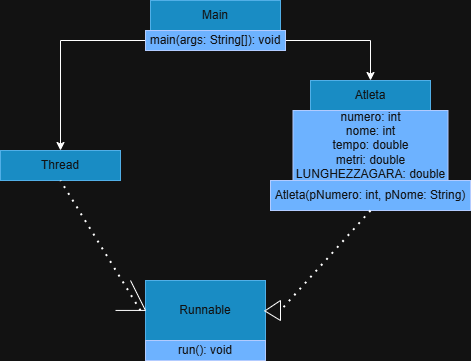

The diagram above was exported from draw.io. Its source (the exported page's mxGraphModel, read from the mxfile embedded in the PNG):
<mxGraphModel dx="912" dy="555" grid="1" gridSize="10" guides="1" tooltips="1" connect="1" arrows="1" fold="1" page="1" pageScale="1" pageWidth="827" pageHeight="1169" math="0" shadow="0">
  <root>
    <mxCell id="0" />
    <mxCell id="1" parent="0" />
    <mxCell id="x9bd0UXCKQL5KQHHtdcw-1" value="Main" style="rounded=0;whiteSpace=wrap;html=1;fillColor=#1ba1e2;fontColor=#ffffff;strokeColor=#006EAF;" parent="1" vertex="1">
      <mxGeometry x="180" y="70" width="130" height="30" as="geometry" />
    </mxCell>
    <mxCell id="x9bd0UXCKQL5KQHHtdcw-18" value="" style="edgeStyle=orthogonalEdgeStyle;rounded=0;orthogonalLoop=1;jettySize=auto;html=1;" parent="1" source="x9bd0UXCKQL5KQHHtdcw-2" target="x9bd0UXCKQL5KQHHtdcw-3" edge="1">
      <mxGeometry relative="1" as="geometry">
        <mxPoint x="425" y="110" as="targetPoint" />
      </mxGeometry>
    </mxCell>
    <mxCell id="x9bd0UXCKQL5KQHHtdcw-20" value="" style="edgeStyle=orthogonalEdgeStyle;rounded=0;orthogonalLoop=1;jettySize=auto;html=1;entryX=0.5;entryY=0;entryDx=0;entryDy=0;" parent="1" source="x9bd0UXCKQL5KQHHtdcw-2" target="x9bd0UXCKQL5KQHHtdcw-16" edge="1">
      <mxGeometry relative="1" as="geometry" />
    </mxCell>
    <mxCell id="x9bd0UXCKQL5KQHHtdcw-2" value="main(args: String[]): void" style="rounded=0;whiteSpace=wrap;html=1;fillColor=#0050ef;fontColor=#ffffff;strokeColor=#001DBC;" parent="1" vertex="1">
      <mxGeometry x="175" y="100" width="140" height="20" as="geometry" />
    </mxCell>
    <mxCell id="x9bd0UXCKQL5KQHHtdcw-3" value="Atleta" style="rounded=0;whiteSpace=wrap;html=1;fillColor=#1ba1e2;fontColor=#ffffff;strokeColor=#006EAF;" parent="1" vertex="1">
      <mxGeometry x="340" y="150" width="120" height="30" as="geometry" />
    </mxCell>
    <mxCell id="x9bd0UXCKQL5KQHHtdcw-4" value="numero: int&lt;div&gt;nome: int&lt;/div&gt;&lt;div&gt;tempo: double&lt;/div&gt;&lt;div&gt;metri: double&lt;/div&gt;&lt;div&gt;LUNGHEZZAGARA: double&lt;/div&gt;" style="rounded=0;whiteSpace=wrap;html=1;fillColor=#0050ef;fontColor=#ffffff;strokeColor=#001DBC;" parent="1" vertex="1">
      <mxGeometry x="322.5" y="180" width="155" height="70" as="geometry" />
    </mxCell>
    <mxCell id="x9bd0UXCKQL5KQHHtdcw-5" value="Atleta(pNumero: int, pNome: String)" style="rounded=0;whiteSpace=wrap;html=1;fillColor=#0050ef;fontColor=#ffffff;strokeColor=#001DBC;" parent="1" vertex="1">
      <mxGeometry x="300" y="250" width="200" height="30" as="geometry" />
    </mxCell>
    <mxCell id="x9bd0UXCKQL5KQHHtdcw-13" value="Runnable" style="rounded=0;whiteSpace=wrap;html=1;fillColor=#1ba1e2;fontColor=#ffffff;strokeColor=#006EAF;" parent="1" vertex="1">
      <mxGeometry x="175" y="350" width="120" height="60" as="geometry" />
    </mxCell>
    <mxCell id="x9bd0UXCKQL5KQHHtdcw-14" value="run(): void" style="rounded=0;whiteSpace=wrap;html=1;fillColor=#0050ef;fontColor=#ffffff;strokeColor=#001DBC;" parent="1" vertex="1">
      <mxGeometry x="175" y="410" width="120" height="20" as="geometry" />
    </mxCell>
    <mxCell id="x9bd0UXCKQL5KQHHtdcw-16" value="Thread" style="rounded=0;whiteSpace=wrap;html=1;fillColor=#1ba1e2;fontColor=#ffffff;strokeColor=#006EAF;" parent="1" vertex="1">
      <mxGeometry x="30" y="220" width="120" height="30" as="geometry" />
    </mxCell>
    <mxCell id="x9bd0UXCKQL5KQHHtdcw-21" value="" style="endArrow=none;dashed=1;html=1;dashPattern=1 3;strokeWidth=2;rounded=0;entryX=0.5;entryY=1;entryDx=0;entryDy=0;" parent="1" target="x9bd0UXCKQL5KQHHtdcw-16" edge="1">
      <mxGeometry width="50" height="50" relative="1" as="geometry">
        <mxPoint x="170" y="380" as="sourcePoint" />
        <mxPoint x="90" y="270" as="targetPoint" />
      </mxGeometry>
    </mxCell>
    <mxCell id="x9bd0UXCKQL5KQHHtdcw-22" value="" style="endArrow=none;html=1;rounded=0;" parent="1" edge="1">
      <mxGeometry width="50" height="50" relative="1" as="geometry">
        <mxPoint x="160" y="350" as="sourcePoint" />
        <mxPoint x="175" y="380" as="targetPoint" />
      </mxGeometry>
    </mxCell>
    <mxCell id="x9bd0UXCKQL5KQHHtdcw-23" value="" style="endArrow=none;html=1;rounded=0;" parent="1" edge="1">
      <mxGeometry width="50" height="50" relative="1" as="geometry">
        <mxPoint x="145" y="379.93" as="sourcePoint" />
        <mxPoint x="175" y="379.93" as="targetPoint" />
      </mxGeometry>
    </mxCell>
    <mxCell id="x9bd0UXCKQL5KQHHtdcw-24" value="" style="endArrow=none;dashed=1;html=1;dashPattern=1 3;strokeWidth=2;rounded=0;exitX=0.5;exitY=1;exitDx=0;exitDy=0;" parent="1" source="x9bd0UXCKQL5KQHHtdcw-5" edge="1">
      <mxGeometry width="50" height="50" relative="1" as="geometry">
        <mxPoint x="200" y="230" as="sourcePoint" />
        <mxPoint x="310" y="380" as="targetPoint" />
      </mxGeometry>
    </mxCell>
    <mxCell id="u69Ix3GiJXg-5s8sbO5E-1" value="" style="endArrow=none;html=1;rounded=0;" edge="1" parent="1">
      <mxGeometry width="50" height="50" relative="1" as="geometry">
        <mxPoint x="295" y="380" as="sourcePoint" />
        <mxPoint x="310" y="370" as="targetPoint" />
      </mxGeometry>
    </mxCell>
    <mxCell id="u69Ix3GiJXg-5s8sbO5E-2" value="" style="endArrow=none;html=1;rounded=0;" edge="1" parent="1">
      <mxGeometry width="50" height="50" relative="1" as="geometry">
        <mxPoint x="310" y="390" as="sourcePoint" />
        <mxPoint x="310" y="370" as="targetPoint" />
      </mxGeometry>
    </mxCell>
    <mxCell id="u69Ix3GiJXg-5s8sbO5E-3" value="" style="endArrow=none;html=1;rounded=0;entryX=0.99;entryY=0.502;entryDx=0;entryDy=0;entryPerimeter=0;" edge="1" parent="1" target="x9bd0UXCKQL5KQHHtdcw-13">
      <mxGeometry width="50" height="50" relative="1" as="geometry">
        <mxPoint x="310" y="390" as="sourcePoint" />
        <mxPoint x="300" y="380" as="targetPoint" />
      </mxGeometry>
    </mxCell>
  </root>
</mxGraphModel>